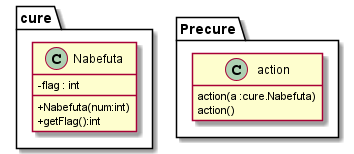

The diagram above was rendered by PlantUML. Its source (embedded in the PNG):
@startuml
skinparam classAttributeIconSize 0
hide empty members
package  cure  {
class Nabefuta{
- flag : int
+ Nabefuta(num:int)
+ getFlag():int
}
}
package Precure{
    class action{
    action(a :cure.Nabefuta)
    action()
    }
} 


@enduml